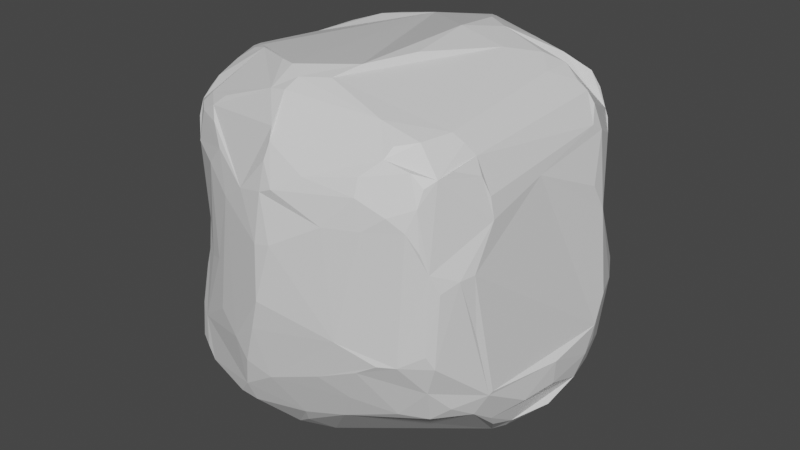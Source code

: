 # Source: rock1.blend  (saved by Blender 2.91.10; exported with 4.5.12 LTS)
import bpy
from mathutils import Matrix  # noqa: F401  (used for matrix-valued properties, if any)

bpy.ops.wm.read_factory_settings(use_empty=True)
scene = bpy.context.scene
scene.name = 'Scene'

# ---- collections
col_collection = bpy.data.collections.new('Collection'); scene.collection.children.link(col_collection)

# ---- materials (node trees are filled in below, after node groups)
mat_material = bpy.data.materials.new('Material')
mat_material.alpha_threshold = 0.0
mat_material.use_transparent_shadow = False
mat_material.line_color = (0.0, 0.0, 0.0, 1.0)

# ---- material node trees
mat_material.use_nodes = True; mat_material.node_tree.nodes.clear()
_N = mat_material.node_tree.nodes; _L = mat_material.node_tree.links
n0 = _N.new('ShaderNodeOutputMaterial'); n0.name = 'Material Output'; n0.location = (300, 300)
n1 = _N.new('ShaderNodeBsdfPrincipled'); n1.name = 'Principled BSDF'; n1.location = (10, 300)
n1.distribution = 'GGX'
n1.subsurface_method = 'BURLEY'
n1.inputs[2].default_value = 0.4
n1.inputs[3].default_value = 1.45
n1.inputs[27].default_value = (0.0, 0.0, 0.0, 1.0)
n1.inputs[28].default_value = 1.0
_L.new(n1.outputs[0], n0.inputs[0])
n0.is_active_output = True

# ---- world
world_world = bpy.data.worlds.new('World'); scene.world = world_world
world_world.use_nodes = True; world_world.node_tree.nodes.clear()
_N = world_world.node_tree.nodes; _L = world_world.node_tree.links
n0 = _N.new('ShaderNodeOutputWorld'); n0.name = 'World Output'; n0.location = (300, 300)
n1 = _N.new('ShaderNodeBackground'); n1.name = 'Background'; n1.location = (10, 300)
n1.inputs[0].default_value = (0.05088, 0.05088, 0.05088, 1.0)
_L.new(n1.outputs[0], n0.inputs[0])
n0.is_active_output = True
world_world.color = (0.05088, 0.05088, 0.05088)
world_world.use_sun_shadow = False
world_world.sun_shadow_jitter_overblur = 0.0

# ---- meshes
me_cube = bpy.data.meshes.new('Cube')
me_cube.from_pydata([(0.4475, 0.8733, 0.5138), (0.3836, -0.8542, -0.4353), (0.6883, 0.7178, 0.5763), (0.5113, 0.8168, 0.6342), (0.6348, 0.4061, 0.8802), (0.8086, 0.393, 0.7236), (0.8219, 0.503, -0.7044), (0.692, 0.4606, -0.8257), (0.6248, 0.5139, -0.8352), (0.5536, 0.5562, -0.8386), (0.5444, 0.6119, -0.8224), (0.4477, 0.7585, -0.7468), (0.4402, 0.7983, -0.6739), (0.775, 0.7038, -0.4398), (0.4936, -0.8872, 0.4593), (0.7235, -0.7842, 0.3924), (0.8244, -0.4376, 0.5598), (0.7937, -0.464, 0.6527), (0.7519, -0.447, 0.7272), (0.7046, -0.4707, 0.7785), (0.6526, -0.486, 0.8179), (0.4131, -0.6575, 0.8647), (0.5301, -0.7179, 0.7957), (0.523, -0.7709, 0.7532), (0.4507, -0.8481, 0.6818), (0.4578, -0.8825, 0.6028), (0.839, -0.3823, -0.6032), (0.8228, -0.5003, -0.5212), (0.7808, -0.6161, -0.4487), (0.6994, -0.6664, -0.513), (0.578, -0.7454, -0.4973), (-0.5194, 0.598, 0.8615), (-0.5492, 0.7817, 0.7036), (-0.4519, 0.8657, 0.6089), (-0.6114, 0.8474, 0.3967), (-0.6825, 0.8009, 0.4348), (-0.7219, 0.7618, 0.5112), (-0.7723, 0.7003, 0.505), (-0.8094, 0.6362, 0.4466), (-0.8328, 0.5706, 0.4413), (-0.8561, 0.4229, 0.5009), (-0.7132, 0.4805, 0.7901), (-0.5781, 0.5047, 0.8656), (-0.7681, 0.4304, -0.6507), (-0.626, 0.7711, -0.4433), (-0.5056, 0.7973, -0.467), (-0.5936, 0.7257, -0.5579), (-0.4556, 0.6838, -0.6324), (-0.4608, 0.4448, -0.7806), (-0.566, -0.4337, 0.9141), (-0.6586, -0.4641, 0.8485), (-0.7254, -0.31, 0.847), (-0.7637, -0.5356, 0.6962), (-0.7966, -0.4839, 0.6555), (-0.4398, -0.7439, 0.7914), (-0.4609, -0.4697, 0.9449), (-0.6818, -0.5629, -0.7452), (-0.6166, -0.5241, -0.8025), (-0.48, -0.6953, -0.8128), (-0.5838, -0.8483, -0.383), (-0.7515, -0.7252, -0.425), (-0.8081, -0.6387, -0.3739), (-0.8567, -0.5513, -0.4945), (-0.4679, 0.2474, -0.8627), (-0.4467, 0.1201, -0.9096), (-0.4707, -0.1279, -0.959), (-0.487, -0.5713, -0.8589), (-0.9712, -0.1917, -0.4065), (-0.961, -0.07914, -0.4707), (-0.9429, 0.1343, -0.5007), (0.1268, 0.5776, -0.8618), (-0.0555, 0.9023, -0.453), (0.498, 0.865, 0.3736), (-0.3547, -0.937, -0.2108), (-0.3861, -0.9057, 0.03774), (0.4594, -0.8956, -0.246), (0.8441, -0.4344, 0.4539), (-0.4278, 0.9477, -0.1132), (-0.4512, 0.861, -0.3575), (-0.8657, 0.429, 0.4167), (0.1306, -0.4534, 0.9879), (-0.147, -0.9541, 0.4929), (0.319, -0.9407, 0.4455), (0.5413, 0.3534, 0.9247), (-0.008343, -0.9699, -0.4363), (-0.1819, -0.9669, -0.5481), (-0.537, -0.4087, 0.9283), (-0.9275, -0.1725, 0.484), (-0.8878, -0.3191, 0.4497), (0.1831, 0.4377, 1.006), (0.3621, 0.5496, 0.9183), (0.3219, 0.8952, 0.4633), (-0.1768, 0.9461, 0.4851), (-0.2434, 0.9533, 0.4356), (0.9528, 0.3117, -0.4642), (0.9615, 0.2378, -0.5091), (0.9613, -0.03565, -0.4133), (0.8823, -0.4718, -0.4051), (-0.3125, 0.385, -0.8438), (0.05152, 0.4299, -0.9115), (0.001706, 0.1929, -0.9746), (-0.1067, -0.04872, -1.014), (-0.2976, -0.1279, -0.9895), (-0.00691, -0.1228, -1.03), (0.1453, -0.1882, -1.034), (0.05502, -0.1907, -1.026), (0.2045, -0.201, -1.029), (0.4078, -0.1465, -0.9925), (0.1215, -0.3805, -0.9909), (-0.9012, -0.4295, -0.451), (-0.8734, -0.4981, -0.3512), (-0.9455, -0.1807, 0.2946), (-0.9767, -0.1117, -0.2712), (-0.9604, -0.1146, 0.1354), (0.3766, -0.9417, -0.09838), (0.2594, -0.9318, -0.3345), (0.07335, -1.013, 0.305), (-0.005772, -1.034, 0.006049), (-0.009064, -1.017, 0.288), (-0.05681, -1.023, -0.1615), (-0.131, -1.002, -0.3757), (-0.216, -0.9854, -0.29), (-0.283, -0.9262, 0.4028), (0.2981, 0.382, 0.9948), (0.4231, 0.1933, 0.9657), (0.1908, 0.1812, 1.026), (0.2359, -0.1921, 1.0), (0.9056, 0.5172, -0.218), (0.9249, 0.3487, 0.2368), (0.9696, 0.2934, -0.3645), (0.9651, 0.3596, -0.2166), (0.9078, 0.281, 0.373), (0.8892, -0.4536, -0.3895), (0.6029, 0.7034, 0.7558), (0.6427, 0.7297, 0.6731), (0.7363, 0.663, 0.5546), (0.8031, 0.5556, 0.5239), (0.5264, 0.714, -0.7791), (0.7415, 0.7181, -0.5941), (0.5985, 0.7744, -0.6615), (0.6815, 0.7431, -0.6507), (0.8344, 0.5721, -0.6125), (0.7754, 0.5326, -0.753), (0.7894, 0.671, -0.5688), (0.728, -0.6763, 0.6878), (0.7475, -0.5964, 0.7051), (0.606, -0.637, 0.8077), (0.641, -0.7431, 0.7178), (0.5955, -0.8468, 0.5388), (0.6715, -0.8153, 0.4818), (0.6996, -0.7723, 0.5839), (0.7017, -0.7336, 0.6611), (-0.5213, 0.8722, 0.5032), (-0.6667, 0.7715, 0.6364), (-0.5668, 0.6567, 0.8191), (-0.6467, 0.5783, 0.814), (-0.5718, 0.7123, 0.7749), (-0.6836, 0.7273, 0.6918), (-0.6415, 0.6525, -0.6306), (-0.6775, 0.6943, -0.5452), (-0.676, 0.6405, -0.6189), (-0.5905, 0.6916, -0.6067), (-0.6913, 0.5538, -0.6657), (-0.6387, 0.5742, -0.6847), (-0.691, -0.7061, 0.4936), (-0.7916, -0.5553, 0.5192), (-0.7156, -0.6767, 0.6051), (-0.4571, -0.8507, 0.4923), (-0.5129, -0.7586, 0.7333), (-0.6196, -0.7665, 0.5306), (-0.6018, -0.7441, 0.6823), (-0.645, -0.7052, 0.7035), (-0.6877, -0.5615, 0.783), (-0.7147, -0.5932, 0.7323), (-0.6979, -0.6617, 0.6906), (-0.5786, -0.6993, 0.7657), (-0.518, -0.7532, -0.7609), (-0.5995, -0.8424, -0.5709), (-0.6975, -0.7851, -0.5714), (-0.7379, -0.7472, -0.5619), (-0.5523, -0.8498, -0.6347), (-0.5732, -0.7935, -0.6919), (-0.7566, -0.5612, -0.6666), (-0.7344, -0.6008, -0.6838), (-0.758, -0.6935, -0.5907), (-0.5915, -0.05706, -0.9102), (-0.5075, -0.4705, -0.8763), (-0.7377, 0.00445, -0.821), (-0.7893, 0.07057, -0.7631), (-0.8522, 0.06921, -0.6966), (-0.8132, -0.5137, -0.5976), (-0.8618, 0.2697, -0.5965), (-0.9375, 0.05848, -0.556), (0.03246, 0.5619, -0.8545), (-0.3048, 0.5373, -0.7652), (0.1166, 0.6606, -0.8209), (0.2581, 0.7652, -0.767), (0.1832, 0.7593, -0.7631), (-0.3309, 0.6889, -0.6532), (0.1102, 0.8465, -0.6357), (-0.286, 0.7688, -0.59), (0.05753, 0.8678, -0.5778), (-0.002422, 0.8889, -0.5052), (0.833, 0.6437, -0.1827), (0.7642, 0.7187, -0.1251), (0.7111, 0.7566, -0.04754), (0.6378, 0.7764, 0.2918), (0.6756, 0.7806, -0.005879), (0.6247, 0.8086, 0.08663), (0.5424, 0.8482, 0.2608), (-0.4855, -0.8567, 0.0003252), (-0.5653, -0.8087, -0.0282), (-0.6212, -0.7425, 0.1111), (-0.7506, -0.681, -0.2234), (-0.691, -0.6443, 0.1001), (-0.7264, -0.6617, 0.455), (0.5639, -0.8778, -0.1789), (0.6467, -0.8386, -0.1724), (0.7555, -0.7596, 0.294), (0.7538, -0.7733, -0.1034), (0.7286, -0.7246, -0.3291), (0.7813, -0.7422, -0.171), (0.7892, -0.7255, 0.1998), (0.827, -0.6396, 0.2388), (0.8485, -0.5641, 0.2455), (0.8522, -0.5437, -0.07013), (-0.6929, 0.8309, -0.1703), (-0.6978, 0.8095, 0.07131), (-0.3499, -0.5223, 0.9626), (0.08728, -0.6001, 0.9565), (-0.129, -0.6188, 0.9779), (-0.2229, -0.5855, 0.9716), (-0.04491, -0.6699, 0.9508), (-0.05426, -0.745, 0.9108), (-0.1433, -0.7414, 0.8964), (-0.01337, -0.8707, 0.793), (0.005236, -0.9074, 0.7399), (-0.4575, -0.8084, 0.6789), (-0.001011, -0.9424, 0.6607), (0.2089, -0.9258, 0.639), (0.07299, -0.9823, 0.5597), (0.003382, -0.9828, 0.5298), (-0.3681, -0.8659, 0.5934), (0.6309, 0.248, 0.8793), (0.7198, 0.3733, 0.8248), (0.7672, 0.3916, 0.7786), (0.854, 0.4, 0.6048), (0.8454, 0.332, 0.6462), (0.845, -0.09056, 0.5409), (0.05518, -0.5122, -0.9518), (0.07464, -0.6317, -0.8875), (-0.06875, -0.7328, -0.8488), (-0.04723, -0.7571, -0.8269), (0.05535, -0.8012, -0.7439), (0.0903, -0.8505, -0.6539), (0.3043, -0.8116, -0.5948), (-0.1829, -0.9109, -0.6732), (-0.262, -0.9332, -0.6431), (-0.6362, -0.3309, 0.8954), (-0.6565, -0.3578, 0.8846), (-0.6673, 0.3718, 0.8417), (-0.7652, -0.2357, 0.8278), (-0.726, 0.1676, 0.8199), (-0.7689, 0.4002, 0.7431), (-0.7956, 0.4715, 0.6865), (-0.8211, 0.4048, 0.6473), (-0.8475, 0.3726, 0.5765), (-0.8149, -0.4852, 0.5741), (-0.9118, -0.1872, 0.5576), (0.1228, 0.5601, 0.9726), (-0.3288, 0.6469, 0.8866), (0.02496, 0.6636, 0.9384), (0.4886, 0.6162, 0.8494), (-0.007503, 0.7377, 0.8904), (-0.02457, 0.7851, 0.8497), (-0.07598, 0.8376, 0.7877), (-0.06488, 0.8804, 0.7116), (-0.1209, 0.9001, 0.6764), (-0.1728, 0.9312, 0.5794), (0.5712, -0.0649, -0.9576), (0.6252, 0.007732, -0.9331), (0.6936, -0.1567, -0.8685), (0.7055, -0.002013, -0.9063), (0.7347, 0.05891, -0.8829), (0.7763, -0.156, -0.8046), (0.7433, 0.4943, -0.7956), (0.8143, -0.3269, -0.6815), (0.8339, -0.1987, -0.7245), (0.8888, 0.384, -0.6395), (0.9088, 0.00552, -0.707), (0.92, -0.2276, -0.5505), (0.9505, -0.02952, -0.5442), (0.9405, 0.1814, -0.6247), (-0.3584, 0.9616, 0.07237), (-0.4816, 0.9083, 0.3171), (-0.2823, 0.9609, 0.1033), (-0.2463, 0.9425, -0.2508), (-0.2948, 0.9628, 0.236), (-0.1083, 0.9164, -0.3937)], [], [(99, 64, 63), (103, 105, 102), (104, 106, 108), (66, 102, 105, 108, 249), (102, 66, 65), (111, 87, 40, 79, 113), (75, 115, 1), (117, 121, 119), (119, 121, 120), (122, 74, 73), (122, 167, 74), (89, 269, 271, 270, 31, 42, 260, 262, 261, 258, 86, 55, 228, 231, 230, 232, 229, 80, 126, 125), (123, 89, 125), (123, 125, 124), (80, 229, 232, 21, 146, 20, 243, 83, 124, 125, 126), (89, 123, 90), (130, 94, 288, 141, 143, 13, 203, 127), (127, 128, 130), (225, 132, 96, 129, 130, 128, 131, 248, 76, 224), (94, 129, 95), (2, 206, 209, 72, 0, 3, 134), (269, 90, 272, 133, 134, 3, 0, 91, 278, 277, 276, 275, 274, 273, 271), (140, 139, 12, 199, 201, 202, 71, 298, 296, 295, 297, 93, 92, 91, 72, 209, 208, 207, 205, 204, 13, 138), (143, 138, 13), (9, 10, 8), (288, 6, 141), (16, 17, 145, 144, 151, 150, 15, 218, 222, 223, 224, 76), (21, 22, 146), (148, 149, 150, 151, 147, 23, 24, 25), (151, 144, 147), (14, 148, 25), (32, 33, 152, 34, 35, 36, 153), (31, 154, 155), (154, 156, 157, 153, 36, 37, 38, 39, 40, 266, 265, 264, 263, 41, 155), (32, 157, 156), (45, 46, 44), (160, 163, 162), (160, 158, 163), (52, 174, 173), (177, 178, 180), (179, 60, 61, 62, 190, 182, 183, 184), (186, 185, 65), (186, 57, 185), (189, 191, 43), (192, 69, 191), (213, 60, 178, 177, 59, 211, 212, 214), (192, 68, 69), (70, 10, 9), (193, 195, 70), (196, 11, 137), (198, 47, 161, 46, 200), (200, 199, 197, 195, 193, 194, 198), (12, 11, 196, 197, 199), (199, 200, 201), (48, 194, 98), (203, 13, 204), (214, 212, 211, 210, 74, 167, 169, 164, 215), (60, 213, 61), (120, 121, 73, 59, 177, 180, 257, 85), (74, 59, 73), (62, 110, 109), (219, 218, 15, 149, 148, 14, 82, 114, 216, 217), (220, 221, 217, 216, 75, 1, 30, 29), (219, 221, 222), (28, 97, 132, 225, 224, 223, 222, 221, 220), (220, 29, 28), (28, 27, 97), (34, 226, 227), (38, 37, 36, 227, 226, 44, 159, 160, 162, 43, 191, 69, 112, 113, 79, 39), (236, 238, 240), (25, 82, 14), (5, 247, 246), (16, 76, 248), (247, 248, 131, 128, 246), (251, 58, 66, 249, 250, 252), (252, 253, 254, 256, 257, 180, 181, 176, 58, 251), (258, 49, 86), (258, 259, 49), (259, 51, 50), (258, 51, 259), (260, 41, 262), (268, 87, 88), (266, 87, 268), (86, 49, 55), (53, 268, 267), (275, 276, 277), (32, 156, 154, 31, 270, 271, 273, 274, 275, 277, 278, 33), (33, 93, 152), (278, 92, 93), (280, 279, 107, 106, 104, 103, 101, 100, 9, 8), (280, 282, 279), (288, 95, 292), (291, 95, 96), (296, 78, 77, 293, 295), (152, 93, 294), (91, 0, 72), (98, 99, 63), (99, 9, 100), (99, 100, 64), (65, 185, 64, 100, 101, 103, 102), (103, 104, 105), (105, 104, 108), (193, 99, 98), (99, 70, 9), (88, 87, 111), (67, 109, 110, 61, 213, 214, 215, 165, 88, 111, 113, 112), (115, 75, 216, 114), (112, 69, 68, 67), (82, 116, 117, 119, 120, 84, 115, 114), (116, 118, 117), (240, 241, 118, 116, 82), (81, 122, 73, 121, 117, 118), (118, 241, 81), (84, 120, 85), (83, 123, 124), (94, 130, 129), (136, 246, 128), (129, 96, 95), (6, 142, 285, 7, 8, 10, 137, 11, 12, 139, 140, 138, 143, 141), (17, 18, 145), (145, 18, 19, 20, 146, 22, 23, 147, 144), (149, 15, 150), (32, 153, 157), (158, 159, 46, 161), (42, 31, 155), (44, 226, 34, 152, 294, 77, 78), (79, 40, 39), (260, 42, 155), (260, 155, 41), (159, 158, 160), (44, 46, 159), (47, 198, 194, 48, 163, 158, 161), (165, 215, 166), (215, 164, 166), (52, 53, 267, 165, 166, 174), (237, 168, 170), (170, 168, 171), (51, 261, 262, 263, 264, 265, 266, 268, 53, 52, 173, 172), (167, 242, 237, 170, 171, 174, 166, 164, 169), (175, 168, 54), (175, 171, 168), (50, 51, 172), (178, 60, 179), (66, 58, 176, 181, 180, 178, 179, 184, 183, 56, 57, 186), (187, 188, 189, 43, 162, 163, 48, 98, 63, 64, 185), (183, 182, 190, 62, 109, 67, 68, 192, 189, 188, 187, 185, 57, 56), (189, 192, 191), (65, 66, 186), (99, 193, 70), (98, 194, 193), (71, 202, 201, 200, 46, 45, 78, 298), (206, 208, 209), (135, 136, 128, 127, 203, 204, 205, 207, 208, 206, 2), (210, 211, 59), (74, 210, 59), (62, 61, 110), (219, 217, 221), (218, 219, 222), (256, 254, 255, 1, 115, 84, 85), (34, 227, 35), (35, 227, 36), (78, 45, 44), (234, 233, 232, 230), (175, 54, 234, 230, 231, 228, 55, 49, 50, 172, 173, 174, 171), (24, 23, 22, 21, 232, 233, 235, 236, 239), (242, 81, 241, 238, 236, 235, 233, 234, 54, 168, 237), (24, 239, 25), (239, 236, 240), (25, 239, 240), (238, 241, 240), (25, 240, 82), (242, 122, 81), (242, 167, 122), (83, 243, 4), (243, 244, 4), (243, 20, 19, 18, 17, 16, 248, 247, 5, 245, 244), (246, 136, 135, 2, 134, 133, 272, 90, 123, 83, 4, 244, 245, 5), (257, 256, 85), (255, 30, 1), (258, 261, 51), (262, 41, 263), (267, 268, 88), (266, 40, 87), (165, 267, 88), (49, 259, 50), (89, 90, 269), (33, 278, 93), (278, 91, 92), (250, 249, 108, 106, 107, 279, 282, 281, 284, 287, 286, 26, 27, 28, 29, 30, 255, 254, 253, 252), (7, 282, 280, 8), (282, 7, 283), (283, 7, 285), (282, 283, 285, 142, 6, 288, 292, 289, 287, 284, 281), (27, 26, 290, 291, 96, 132, 97), (290, 26, 286, 287, 289, 292, 291), (291, 292, 95), (288, 94, 95), (297, 295, 293, 294, 93), (78, 296, 298), (77, 294, 293), (195, 197, 196, 137, 10, 70)])
_uv = me_cube.uv_layers.new(name='UVMap')
_uv.uv.foreach_set('vector', [0.2616, 0.5682, 0.1899, 0.6043, 0.1823, 0.5802, 0.251, 0.641, 0.2608, 0.6499, 0.2081, 0.6417, 0.27, 0.6497, 0.282, 0.6519, 0.2714, 0.6754, 0.192, 0.6944, 0.2081, 0.6417, 0.2608, 0.6499, 0.2714, 0.6754, 0.2601, 0.6896, 0.2081, 0.6417, 0.192, 0.6944, 0.1909, 0.6392, 0.537, 0.1031, 0.5606, 0.1046, 0.5803, 0.2011, 0.567, 0.2016, 0.5075, 0.1225, 0.4614, 0.8083, 0.4489, 0.8388, 0.4317, 0.8186, 0.5003, 0.8767, 0.458, 0.9098, 0.4738, 0.882, 0.4738, 0.882, 0.458, 0.9098, 0.4434, 0.8935, 0.5506, 0.9163, 0.5036, 0.9379, 0.4679, 0.9288, 0.5506, 0.9163, 0.5599, 0.942, 0.5036, 0.9379, 0.6219, 0.397, 0.6177, 0.3893, 0.6123, 0.3751, 0.6119, 0.3235, 0.6104, 0.2124, 0.6178, 0.197, 0.6091, 0.1821, 0.602, 0.151, 0.5993, 0.09613, 0.6093, 0.08504, 0.8228, 0.6839, 0.8184, 0.6977, 0.6218, 0.9271, 0.6184, 0.9059, 0.6161, 0.8932, 0.6131, 0.8801, 0.6166, 0.8622, 0.7338, 0.6926, 0.7178, 0.6531, 0.7202, 0.5934, 0.7085, 0.5677, 0.7251, 0.559, 0.7202, 0.5934, 0.7085, 0.5677, 0.7202, 0.5934, 0.6919, 0.5968, 0.6236, 0.8554, 0.6166, 0.8622, 0.6131, 0.8801, 0.6086, 0.7128, 0.6026, 0.7101, 0.6072, 0.7015, 0.6562, 0.5865, 0.6726, 0.5711, 0.6919, 0.5968, 0.7202, 0.5934, 0.7178, 0.6531, 0.7251, 0.559, 0.7085, 0.5677, 0.6939, 0.5522, 0.4647, 0.5698, 0.4213, 0.5699, 0.3626, 0.5522, 0.3568, 0.5445, 0.3509, 0.5367, 0.4276, 0.5051, 0.4697, 0.5208, 0.4614, 0.5452, 0.4614, 0.5452, 0.5416, 0.5684, 0.4647, 0.5698, 0.4873, 0.7099, 0.4356, 0.7032, 0.4374, 0.631, 0.4412, 0.5774, 0.4647, 0.5698, 0.5416, 0.5684, 0.5539, 0.581, 0.5845, 0.6386, 0.5705, 0.6935, 0.5387, 0.7103, 0.4213, 0.5699, 0.4412, 0.5774, 0.4216, 0.5859, 0.581, 0.4689, 0.5496, 0.4873, 0.5429, 0.467, 0.5728, 0.4724, 0.5749, 0.4595, 0.5848, 0.4491, 0.5883, 0.4591, 0.6177, 0.3893, 0.6159, 0.4164, 0.6058, 0.435, 0.5946, 0.4513, 0.5883, 0.4591, 0.5848, 0.4491, 0.5749, 0.4595, 0.5626, 0.4326, 0.5761, 0.3466, 0.5848, 0.3541, 0.5878, 0.365, 0.5951, 0.3604, 0.6004, 0.3694, 0.6055, 0.3724, 0.6123, 0.3751, 0.3358, 0.531, 0.3257, 0.5273, 0.3058, 0.523, 0.2647, 0.5161, 0.2569, 0.5123, 0.2492, 0.5048, 0.4272, 0.3685, 0.4361, 0.3602, 0.4613, 0.3455, 0.5162, 0.3331, 0.5344, 0.3288, 0.5613, 0.3328, 0.5673, 0.3458, 0.5626, 0.4326, 0.5609, 0.4668, 0.5429, 0.467, 0.5148, 0.4761, 0.4995, 0.4847, 0.4925, 0.4928, 0.4796, 0.5038, 0.3515, 0.5317, 0.3437, 0.5327, 0.3509, 0.5367, 0.3437, 0.5327, 0.3515, 0.5317, 0.3309, 0.5513, 0.3291, 0.5431, 0.342, 0.5477, 0.3626, 0.5522, 0.3543, 0.5483, 0.3568, 0.5445, 0.581, 0.6996, 0.5893, 0.6999, 0.5917, 0.7074, 0.5893, 0.7134, 0.5867, 0.7185, 0.5811, 0.7236, 0.5668, 0.7547, 0.5471, 0.7501, 0.5306, 0.7399, 0.5364, 0.7264, 0.5387, 0.7103, 0.5705, 0.6935, 0.6086, 0.7128, 0.6008, 0.7173, 0.6026, 0.7101, 0.5779, 0.7351, 0.5748, 0.7313, 0.5811, 0.7236, 0.5867, 0.7185, 0.5916, 0.7189, 0.5958, 0.7226, 0.589, 0.7322, 0.5814, 0.7394, 0.5867, 0.7185, 0.5893, 0.7134, 0.5916, 0.7189, 0.5738, 0.7461, 0.5779, 0.7351, 0.5814, 0.7394, 0.5915, 0.2313, 0.5836, 0.2391, 0.5767, 0.246, 0.5737, 0.2491, 0.5743, 0.2485, 0.5765, 0.2456, 0.585, 0.2378, 0.6104, 0.2124, 0.6033, 0.2194, 0.604, 0.2188, 0.6033, 0.2194, 0.5981, 0.2247, 0.5893, 0.2334, 0.585, 0.2378, 0.5765, 0.2456, 0.5771, 0.2456, 0.5745, 0.2483, 0.5746, 0.2482, 0.5779, 0.2449, 0.5826, 0.2402, 0.5877, 0.2351, 0.5907, 0.2321, 0.5972, 0.2256, 0.6026, 0.2201, 0.604, 0.2188, 0.5915, 0.2313, 0.5893, 0.2334, 0.5981, 0.2247, 0.4255, 0.2428, 0.4191, 0.2287, 0.4254, 0.2324, 0.413, 0.2141, 0.4027, 0.2077, 0.4074, 0.206, 0.413, 0.2141, 0.4111, 0.2166, 0.4027, 0.2077, 0.5871, 0.05843, 0.5871, 0.04178, 0.5915, 0.05103, 0.1769, 0.7297, 0.1654, 0.7236, 0.1833, 0.7279, 0.1581, 0.718, 0.1532, 0.7184, 0.1438, 0.7071, 0.1399, 0.6946, 0.1442, 0.6891, 0.1528, 0.6951, 0.1578, 0.7007, 0.1548, 0.7116, 0.1868, 0.6828, 0.1753, 0.63, 0.1909, 0.6392, 0.1868, 0.6828, 0.1732, 0.6906, 0.1753, 0.63, 0.1415, 0.6126, 0.1357, 0.5833, 0.1428, 0.5569, 0.1315, 0.6155, 0.1277, 0.6022, 0.1357, 0.5833, 0.4645, 0.03367, 0.1532, 0.7184, 0.1654, 0.7236, 0.1769, 0.7297, 0.4392, 0.008842, 0.494, 0.01074, 0.5129, 0.0192, 0.5117, 0.03396, 0.1315, 0.6155, 0.1276, 0.6324, 0.1277, 0.6022, 0.2728, 0.5476, 0.3291, 0.5431, 0.3309, 0.5513, 0.2536, 0.552, 0.2672, 0.5389, 0.2728, 0.5476, 0.2838, 0.5289, 0.3095, 0.5287, 0.3199, 0.5339, 0.1956, 0.5229, 0.4058, 0.2268, 0.4132, 0.2241, 0.1772, 0.5088, 0.2027, 0.5133, 0.2027, 0.5133, 0.2647, 0.5161, 0.2734, 0.5284, 0.2672, 0.5389, 0.2536, 0.552, 0.1987, 0.5449, 0.1956, 0.5229, 0.3058, 0.523, 0.3095, 0.5287, 0.2838, 0.5289, 0.2734, 0.5284, 0.2647, 0.5161, 0.2647, 0.5161, 0.2027, 0.5133, 0.2569, 0.5123, 0.1744, 0.5455, 0.1987, 0.5449, 0.2053, 0.5633, 0.4697, 0.5208, 0.4276, 0.5051, 0.4796, 0.5038, 0.5117, 0.03396, 0.5129, 0.0192, 0.494, 0.01074, 0.5134, 0.9478, 0.5036, 0.9379, 0.5654, 0.01258, 0.5651, 0.02224, 0.5627, 0.03163, 0.5571, 0.03952, 0.4325, 0.0301, 0.4645, 0.03367, 0.4396, 0.04367, 0.4434, 0.8935, 0.458, 0.9098, 0.4489, 3.771e-05, 0.1767, 0.7357, 0.1769, 0.7297, 0.1833, 0.7279, 0.2185, 0.7348, 0.4272, 0.8936, 0.488, 0.0007182, 0.4392, 0.008842, 0.4489, 3.771e-05, 0.4272, 0.05413, 0.4451, 0.06291, 0.4278, 0.07116, 0.4809, 0.7537, 0.5471, 0.7501, 0.5668, 0.7547, 0.5745, 0.7605, 0.5774, 0.7733, 0.5741, 0.7881, 0.5638, 0.8247, 0.4865, 0.8204, 0.4726, 0.7897, 0.4759, 0.7714, 0.4455, 0.7516, 0.4742, 0.7466, 0.4759, 0.7714, 0.4726, 0.7897, 0.4614, 0.8083, 0.4317, 0.8186, 0.386, 0.7913, 0.4248, 0.7484, 0.4809, 0.7537, 0.4742, 0.7466, 0.5306, 0.7399, 0.4265, 0.7322, 0.4228, 0.7104, 0.4356, 0.7032, 0.4873, 0.7099, 0.5387, 0.7103, 0.5364, 0.7264, 0.5306, 0.7399, 0.4742, 0.7466, 0.4455, 0.7516, 0.4455, 0.7516, 0.4248, 0.7484, 0.4265, 0.7322, 0.4265, 0.7322, 0.4144, 0.7208, 0.4228, 0.7104, 0.5656, 0.2725, 0.4751, 0.2665, 0.5139, 0.2633, 0.5725, 0.2331, 0.5718, 0.2427, 0.5765, 0.2456, 0.5139, 0.2633, 0.4751, 0.2665, 0.4254, 0.2324, 0.42, 0.2215, 0.413, 0.2141, 0.4074, 0.206, 0.1428, 0.5569, 0.1357, 0.5833, 0.4281, 0.1481, 0.4552, 0.1122, 0.5075, 0.1225, 0.567, 0.2016, 0.5727, 0.2237, 0.5879, 0.8726, 0.5795, 0.874, 0.5729, 0.8617, 0.5836, 0.8008, 0.5638, 0.8247, 0.5741, 0.7881, 0.6194, 0.559, 0.6064, 0.5683, 0.6017, 0.5521, 0.5895, 0.693, 0.5705, 0.6935, 0.5845, 0.6386, 0.6064, 0.5683, 0.5845, 0.6386, 0.5539, 0.581, 0.5416, 0.5684, 0.6017, 0.5521, 0.2433, 0.7141, 0.1909, 0.7099, 0.192, 0.6944, 0.2601, 0.6896, 0.2687, 0.7043, 0.2469, 0.7178, 0.2469, 0.7178, 0.2609, 0.726, 0.2648, 0.7345, 0.2295, 0.7328, 0.2185, 0.7348, 0.1833, 0.7279, 0.1795, 0.7219, 0.1857, 0.7172, 0.1909, 0.7099, 0.2433, 0.7141, 0.6093, 0.08504, 0.6111, 0.07128, 0.6142, 0.07545, 0.6093, 0.08504, 0.6071, 0.08118, 0.6111, 0.07128, 0.6071, 0.08118, 0.6019, 0.08688, 0.6037, 0.0678, 0.6093, 0.08504, 0.6019, 0.08688, 0.6071, 0.08118, 0.6091, 0.1821, 0.6047, 0.196, 0.602, 0.151, 0.5716, 0.1026, 0.5606, 0.1046, 0.5556, 0.08915, 0.5832, 0.1925, 0.5606, 0.1046, 0.5716, 0.1026, 0.6142, 0.07545, 0.6111, 0.07128, 0.6158, 0.06621, 0.5819, 0.06532, 0.5716, 0.1026, 0.5724, 0.06477, 0.5951, 0.3604, 0.5878, 0.365, 0.5848, 0.3541, 0.5915, 0.2313, 0.5981, 0.2247, 0.6033, 0.2194, 0.6146, 0.3021, 0.6119, 0.3235, 0.6123, 0.3751, 0.6055, 0.3724, 0.6004, 0.3694, 0.5951, 0.3604, 0.5848, 0.3541, 0.5761, 0.3466, 0.5836, 0.2391, 0.5871, 0.299, 0.5613, 0.3328, 0.5805, 0.2916, 0.5761, 0.3466, 0.5673, 0.3458, 0.5613, 0.3328, 0.343, 0.6243, 0.3364, 0.6367, 0.3124, 0.6511, 0.282, 0.6519, 0.27, 0.6497, 0.251, 0.641, 0.2407, 0.6315, 0.2519, 0.6039, 0.3451, 0.5614, 0.3564, 0.558, 0.343, 0.6243, 0.3545, 0.6258, 0.3364, 0.6367, 0.3969, 0.5582, 0.4216, 0.5859, 0.4052, 0.5942, 0.4184, 0.6299, 0.4216, 0.5859, 0.4374, 0.631, 0.4613, 0.3455, 0.4461, 0.309, 0.4826, 0.3147, 0.5083, 0.321, 0.5162, 0.3331, 0.5805, 0.2916, 0.5613, 0.3328, 0.551, 0.2996, 0.5626, 0.4326, 0.5749, 0.4595, 0.5609, 0.4668, 0.2053, 0.5633, 0.2616, 0.5682, 0.1823, 0.5802, 0.2616, 0.5682, 0.3309, 0.5513, 0.2519, 0.6039, 0.2616, 0.5682, 0.2519, 0.6039, 0.1899, 0.6043, 0.1909, 0.6392, 0.1753, 0.63, 0.1899, 0.6043, 0.2519, 0.6039, 0.2407, 0.6315, 0.251, 0.641, 0.2081, 0.6417, 0.251, 0.641, 0.27, 0.6497, 0.2608, 0.6499, 0.2608, 0.6499, 0.27, 0.6497, 0.2714, 0.6754, 0.2536, 0.552, 0.2616, 0.5682, 0.2053, 0.5633, 0.2616, 0.5682, 0.2728, 0.5476, 0.3309, 0.5513, 0.5556, 0.08915, 0.5606, 0.1046, 0.537, 0.1031, 0.4373, 0.1012, 0.4278, 0.07116, 0.4451, 0.06291, 0.4396, 0.04367, 0.4645, 0.03367, 0.5117, 0.03396, 0.5571, 0.03952, 0.5656, 0.05454, 0.5556, 0.08915, 0.537, 0.1031, 0.5075, 0.1225, 0.4552, 0.1122, 0.4489, 0.8388, 0.4614, 0.8083, 0.4726, 0.7897, 0.4865, 0.8204, 0.4552, 0.1122, 0.4281, 0.1481, 0.4272, 0.1152, 0.4373, 0.1012, 0.5638, 0.8247, 0.5371, 0.8604, 0.5003, 0.8767, 0.4738, 0.882, 0.4434, 0.8935, 0.4343, 0.8776, 0.4489, 0.8388, 0.4865, 0.8204, 0.5371, 0.8604, 0.5385, 0.8762, 0.5003, 0.8767, 0.5729, 0.8617, 0.5657, 0.8743, 0.5385, 0.8762, 0.5371, 0.8604, 0.5638, 0.8247, 0.5615, 0.8959, 0.5506, 0.9163, 0.4679, 0.9288, 0.458, 0.9098, 0.5003, 0.8767, 0.5385, 0.8762, 0.5385, 0.8762, 0.5657, 0.8743, 0.5615, 0.8959, 0.4343, 0.8776, 0.4434, 0.8935, 0.4272, 0.8936, 0.6726, 0.5711, 0.7085, 0.5677, 0.6919, 0.5968, 0.4213, 0.5699, 0.4647, 0.5698, 0.4412, 0.5774, 0.5813, 0.5288, 0.6017, 0.5521, 0.5416, 0.5684, 0.4412, 0.5774, 0.4374, 0.631, 0.4216, 0.5859, 0.3543, 0.5483, 0.3494, 0.5473, 0.3478, 0.5492, 0.3463, 0.5503, 0.342, 0.5477, 0.3291, 0.5431, 0.3199, 0.5339, 0.3095, 0.5287, 0.3058, 0.523, 0.3257, 0.5273, 0.3358, 0.531, 0.3437, 0.5327, 0.3509, 0.5367, 0.3568, 0.5445, 0.5893, 0.6999, 0.5965, 0.6995, 0.5917, 0.7074, 0.5917, 0.7074, 0.5965, 0.6995, 0.6029, 0.7001, 0.6072, 0.7015, 0.6026, 0.7101, 0.6008, 0.7173, 0.5958, 0.7226, 0.5916, 0.7189, 0.5893, 0.7134, 0.5748, 0.7313, 0.5728, 0.7271, 0.5811, 0.7236, 0.5915, 0.2313, 0.585, 0.2378, 0.5893, 0.2334, 0.4111, 0.2166, 0.42, 0.2215, 0.4191, 0.2287, 0.4132, 0.2241, 0.6132, 0.2096, 0.6104, 0.2124, 0.604, 0.2188, 0.4311, 0.2744, 0.4751, 0.2665, 0.5737, 0.2491, 0.5805, 0.2916, 0.551, 0.2996, 0.4826, 0.3147, 0.4461, 0.309, 0.5728, 0.25, 0.5779, 0.2449, 0.5746, 0.2482, 0.6111, 0.2117, 0.6132, 0.2096, 0.604, 0.2188, 0.6111, 0.2117, 0.604, 0.2188, 0.6026, 0.2201, 0.42, 0.2215, 0.4111, 0.2166, 0.413, 0.2141, 0.4254, 0.2324, 0.4191, 0.2287, 0.42, 0.2215, 0.1766, 0.5212, 0.1956, 0.5229, 0.1987, 0.5449, 0.38, 0.2001, 0.4027, 0.2077, 0.4111, 0.2166, 0.4132, 0.2241, 0.5656, 0.05454, 0.5571, 0.03952, 0.5767, 0.03861, 0.5571, 0.03952, 0.5627, 0.03163, 0.5767, 0.03861, 0.5871, 0.05843, 0.5819, 0.06532, 0.5724, 0.06477, 0.5656, 0.05454, 0.5767, 0.03861, 0.5871, 0.04178, 0.5855, 0.02249, 0.5917, 0.02944, 0.5862, 0.03047, 0.5862, 0.03047, 0.5917, 0.02944, 0.5887, 0.03658, 0.6019, 0.08688, 0.5993, 0.09613, 0.602, 0.151, 0.5981, 0.1913, 0.5938, 0.1938, 0.5897, 0.1948, 0.5832, 0.1925, 0.5716, 0.1026, 0.5819, 0.06532, 0.5871, 0.05843, 0.5915, 0.05103, 0.5972, 0.05568, 0.5654, 0.01258, 0.5757, 0.01532, 0.5855, 0.02249, 0.5862, 0.03047, 0.5887, 0.03658, 0.5871, 0.04178, 0.5767, 0.03861, 0.5627, 0.03163, 0.5651, 0.02224, 0.5956, 0.03767, 0.5917, 0.02944, 0.598, 0.0328, 0.5956, 0.03767, 0.5887, 0.03658, 0.5917, 0.02944, 0.6037, 0.0678, 0.6019, 0.08688, 0.5972, 0.05568, 0.1654, 0.7236, 0.1532, 0.7184, 0.1581, 0.718, 0.192, 0.6944, 0.1909, 0.7099, 0.1857, 0.7172, 0.1795, 0.7219, 0.1833, 0.7279, 0.1654, 0.7236, 0.1581, 0.718, 0.1548, 0.7116, 0.1578, 0.7007, 0.1639, 0.6954, 0.1732, 0.6906, 0.1868, 0.6828, 0.1585, 0.6224, 0.1516, 0.6105, 0.1415, 0.6126, 0.4097, 0.1994, 0.4074, 0.206, 0.1625, 0.5477, 0.1744, 0.5455, 0.2053, 0.5633, 0.1823, 0.5802, 0.1899, 0.6043, 0.1753, 0.63, 0.1578, 0.7007, 0.1528, 0.6951, 0.1442, 0.6891, 0.1399, 0.6946, 0.133, 0.6792, 0.1279, 0.6475, 0.1276, 0.6324, 0.1315, 0.6155, 0.1415, 0.6126, 0.1516, 0.6105, 0.1585, 0.6224, 0.1753, 0.63, 0.1732, 0.6906, 0.1639, 0.6954, 0.1415, 0.6126, 0.1315, 0.6155, 0.1357, 0.5833, 0.1909, 0.6392, 0.192, 0.6944, 0.1868, 0.6828, 0.2616, 0.5682, 0.2536, 0.552, 0.2728, 0.5476, 0.2053, 0.5633, 0.1987, 0.5449, 0.2536, 0.552, 0.2416, 0.5011, 0.2492, 0.5048, 0.2569, 0.5123, 0.2027, 0.5133, 0.1772, 0.5088, 0.1812, 0.5019, 0.2234, 0.5003, 0.231, 0.5005, 0.5496, 0.4873, 0.5148, 0.4761, 0.5429, 0.467, 0.5798, 0.4766, 0.5813, 0.5288, 0.5416, 0.5684, 0.4614, 0.5452, 0.4697, 0.5208, 0.4796, 0.5038, 0.4925, 0.4928, 0.4995, 0.4847, 0.5148, 0.4761, 0.5496, 0.4873, 0.5741, 0.4953, 0.4983, 0.004638, 0.494, 0.01074, 0.4392, 0.008842, 0.488, 0.0007182, 0.4983, 0.004638, 0.4392, 0.008842, 0.4272, 0.05413, 0.4396, 0.04367, 0.4451, 0.06291, 0.4809, 0.7537, 0.4759, 0.7714, 0.4742, 0.7466, 0.5471, 0.7501, 0.4809, 0.7537, 0.5306, 0.7399, 0.2295, 0.7328, 0.2648, 0.7345, 0.3001, 0.738, 0.4317, 0.8186, 0.4489, 0.8388, 0.2477, 0.7474, 0.2294, 0.7426, 0.5656, 0.2725, 0.5139, 0.2633, 0.5702, 0.2619, 0.5702, 0.2619, 0.5139, 0.2633, 0.571, 0.252, 0.4461, 0.309, 0.4272, 0.3011, 0.4311, 0.2744, 0.6068, 0.897, 0.6063, 0.8834, 0.6131, 0.8801, 0.6161, 0.8932, 0.5956, 0.03767, 0.598, 0.0328, 0.6068, 0.897, 0.6161, 0.8932, 0.6184, 0.9059, 0.6218, 0.9271, 0.6158, 0.06621, 0.6111, 0.07128, 0.6037, 0.0678, 0.5972, 0.05568, 0.5915, 0.05103, 0.5871, 0.04178, 0.5887, 0.03658, 0.589, 0.7322, 0.6, 0.8001, 0.6043, 0.801, 0.6105, 0.8108, 0.6131, 0.8801, 0.6063, 0.8834, 0.5942, 0.8767, 0.5879, 0.8726, 0.5818, 0.8416, 0.5744, 0.934, 0.5615, 0.8959, 0.5657, 0.8743, 0.5795, 0.874, 0.5879, 0.8726, 0.5942, 0.8767, 0.6063, 0.8834, 0.6068, 0.897, 0.6001, 0.943, 0.5929, 0.9441, 0.5865, 0.9385, 0.5916, 0.8019, 0.5818, 0.8416, 0.5836, 0.8008, 0.5818, 0.8416, 0.5879, 0.8726, 0.5729, 0.8617, 0.5836, 0.8008, 0.5818, 0.8416, 0.5729, 0.8617, 0.5795, 0.874, 0.5657, 0.8743, 0.5729, 0.8617, 0.5836, 0.8008, 0.5729, 0.8617, 0.5638, 0.8247, 0.5744, 0.934, 0.5506, 0.9163, 0.5615, 0.8959, 0.5744, 0.934, 0.5599, 0.942, 0.5506, 0.9163, 0.6726, 0.5711, 0.6562, 0.5865, 0.6563, 0.5588, 0.6562, 0.5865, 0.6401, 0.5671, 0.6563, 0.5588, 0.6562, 0.5865, 0.6497, 0.6909, 0.6376, 0.6925, 0.6226, 0.6947, 0.6072, 0.6933, 0.5895, 0.693, 0.5845, 0.6386, 0.6064, 0.5683, 0.6194, 0.559, 0.6307, 0.5611, 0.6401, 0.5671, 0.5852, 0.4871, 0.5766, 0.4881, 0.5798, 0.4766, 0.581, 0.4689, 0.5883, 0.4591, 0.5946, 0.4513, 0.6058, 0.435, 0.6939, 0.5522, 0.7085, 0.5677, 0.6726, 0.5711, 0.6563, 0.5588, 0.6401, 0.5671, 0.6307, 0.5611, 0.5938, 0.4772, 0.2185, 0.7348, 0.2295, 0.7328, 0.2294, 0.7426, 0.3001, 0.738, 0.3228, 0.7418, 0.3098, 0.7483, 0.6093, 0.08504, 0.5993, 0.09613, 0.6019, 0.08688, 0.602, 0.151, 0.6047, 0.196, 0.5981, 0.1913, 0.5724, 0.06477, 0.5716, 0.1026, 0.5556, 0.08915, 0.5832, 0.1925, 0.5803, 0.2011, 0.5606, 0.1046, 0.5656, 0.05454, 0.5724, 0.06477, 0.5556, 0.08915, 0.6111, 0.07128, 0.6071, 0.08118, 0.6037, 0.0678, 0.6219, 0.397, 0.6159, 0.4164, 0.6177, 0.3893, 0.5871, 0.299, 0.5761, 0.3466, 0.5613, 0.3328, 0.5761, 0.3466, 0.5626, 0.4326, 0.5673, 0.3458, 0.2687, 0.7043, 0.2601, 0.6896, 0.2714, 0.6754, 0.282, 0.6519, 0.3124, 0.6511, 0.3364, 0.6367, 0.3545, 0.6258, 0.3562, 0.6487, 0.3721, 0.6497, 0.3849, 0.6549, 0.3886, 0.6802, 0.4156, 0.7616, 0.4189, 0.7584, 0.4118, 0.7655, 0.401, 0.7762, 0.3228, 0.7418, 0.3001, 0.738, 0.2648, 0.7345, 0.2609, 0.726, 0.2469, 0.7178, 0.3651, 0.5551, 0.3545, 0.6258, 0.343, 0.6243, 0.3564, 0.558, 0.3545, 0.6258, 0.3651, 0.5551, 0.3627, 0.6163, 0.3627, 0.6163, 0.3651, 0.5551, 0.3714, 0.555, 0.3545, 0.6258, 0.3627, 0.6163, 0.3478, 0.5492, 0.3494, 0.5473, 0.3855, 0.5532, 0.3969, 0.5582, 0.4052, 0.5942, 0.3959, 0.6245, 0.3849, 0.6549, 0.3721, 0.6497, 0.3562, 0.6487, 0.4041, 0.7106, 0.3981, 0.6928, 0.4149, 0.6638, 0.4184, 0.6299, 0.4374, 0.631, 0.4356, 0.7032, 0.4228, 0.7104, 0.4149, 0.6638, 0.3981, 0.6928, 0.3886, 0.6802, 0.3849, 0.6549, 0.3959, 0.6245, 0.4052, 0.5942, 0.4184, 0.6299, 0.4184, 0.6299, 0.4052, 0.5942, 0.4216, 0.5859, 0.3969, 0.5582, 0.4213, 0.5699, 0.4216, 0.5859, 0.5344, 0.3288, 0.5162, 0.3331, 0.5083, 0.321, 0.551, 0.2996, 0.5613, 0.3328, 0.4461, 0.309, 0.4613, 0.3455, 0.4361, 0.3602, 0.4826, 0.3147, 0.551, 0.2996, 0.5083, 0.321, 0.2672, 0.5389, 0.2734, 0.5284, 0.2838, 0.5289, 0.3199, 0.5339, 0.3291, 0.5431, 0.2728, 0.5476])
me_cube.materials.append(mat_material)
me_cube.use_remesh_preserve_volume = False
me_cube.use_remesh_preserve_attributes = False
me_cube.use_mirror_vertex_groups = False
me_cube.update()

# ---- objects
ob_cube = bpy.data.objects.new('Cube', me_cube)

# ---- transforms, parenting, visibility, modifiers, constraints
ob_cube.location = (0.0, 0.0, 0.0)
ob_cube.lock_rotations_4d = False
ob_cube.empty_display_type = 'ARROWS'
ob_cube.lineart.crease_threshold = 0.0

# ---- collection membership
col_collection.objects.link(ob_cube)

# ---- scene / render settings (as saved in the file)
scene.frame_start = 1; scene.frame_end = 250; scene.frame_set(1)
scene.render.engine = 'BLENDER_EEVEE_NEXT'
scene.cycles.use_denoising = False
scene.cycles.samples = 128
scene.cycles.sampling_pattern = 'TABULATED_SOBOL'
scene.cycles.use_adaptive_sampling = False
scene.cycles.use_light_tree = False
scene.view_settings.view_transform = 'Filmic'
bpy.context.view_layer.update()

# ---- added for rendering (the .blend has no active camera and no usable light): camera, sun
cam_auto = bpy.data.cameras.new('AutoCamera')
cam_auto.lens = 50.0
cam_auto.sensor_width = 36.0
cam_auto.clip_end = 1000.0
ob_auto_camera = bpy.data.objects.new('AutoCamera', cam_auto)
scene.collection.objects.link(ob_auto_camera)
ob_auto_camera.location = (3.2041, -3.88468, 2.5622)
ob_auto_camera.rotation_euler = (1.09748, -7.21219e-08, 0.694738)
scene.camera = ob_auto_camera
light_auto_sun = bpy.data.lights.new('AutoSun', 'SUN')
light_auto_sun.energy = 3.0
light_auto_sun.angle = 0.0523599
ob_auto_sun = bpy.data.objects.new('AutoSun', light_auto_sun)
scene.collection.objects.link(ob_auto_sun)
ob_auto_sun.rotation_euler = (0.872665, 0.174533, 0.523599)
bpy.context.view_layer.update()
